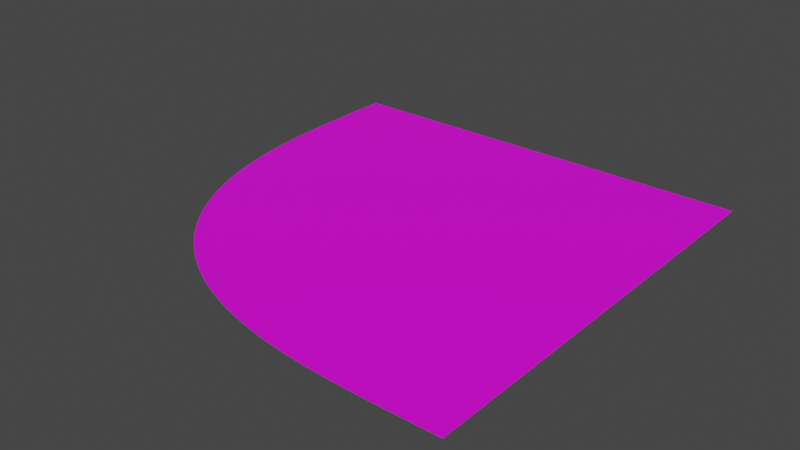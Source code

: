 # Source: turn.blend  (saved by Blender 2.81.16; exported with 4.5.12 LTS)
import bpy
from mathutils import Matrix  # noqa: F401  (used for matrix-valued properties, if any)

bpy.ops.wm.read_factory_settings(use_empty=True)
scene = bpy.context.scene
scene.name = 'Scene'

# ---- images (referenced by path relative to the original .blend; pixels are not part of the script)
import os
ASSET_DIR = os.environ.get("B2B_ASSET_DIR", "")  # directory of the original .blend (textures are referenced by path, not embedded)
HERE = os.path.dirname(os.path.abspath(__file__))  # packed textures are extracted next to this script under _unpacked/

def load_image(name, relpath, width, height, colorspace="sRGB"):
    """Load a texture the original file referenced (path relative to the .blend, or extracted next to this script)."""
    p = next((c for c in (os.path.join(HERE, relpath), os.path.join(ASSET_DIR, relpath)) if relpath and os.path.exists(c)), "")
    if p:
        img = bpy.data.images.load(p, check_existing=True)
        img.name = name
    else:  # same state as the original file: an image datablock whose file is absent (Cycles renders it pink)
        img = bpy.data.images.new(name, width, height)
        img.source = "FILE"
        img.filepath = "//" + (relpath or name)
    img.colorspace_settings.name = colorspace
    return img
img_turn__png = load_image('turn_.png', 'turn_.png', 1024, 1024, 'sRGB')

# ---- materials (node trees are filled in below, after node groups)
mat_material_002 = bpy.data.materials.new('Material.002')
mat_material_002.use_transparent_shadow = False

# ---- material node trees
mat_material_002.use_nodes = True; mat_material_002.node_tree.nodes.clear()
_N = mat_material_002.node_tree.nodes; _L = mat_material_002.node_tree.links
n0 = _N.new('ShaderNodeOutputMaterial'); n0.name = 'Material Output'; n0.location = (300, 300)
n1 = _N.new('ShaderNodeBsdfPrincipled'); n1.name = 'Principled BSDF'; n1.location = (10, 300)
n1.distribution = 'GGX'
n1.subsurface_method = 'BURLEY'
n1.inputs[3].default_value = 1.45
n1.inputs[27].default_value = (0.0, 0.0, 0.0, 1.0)
n1.inputs[28].default_value = 1.0
n2 = _N.new('ShaderNodeTexImage'); n2.name = 'Image Texture'; n2.location = (-280, 280)
n2.image = img_turn__png
_L.new(n1.outputs[0], n0.inputs[0])
_L.new(n2.outputs[0], n1.inputs[0])
n0.is_active_output = True

# ---- world
world_world = bpy.data.worlds.new('World'); scene.world = world_world
world_world.use_nodes = True; world_world.node_tree.nodes.clear()
_N = world_world.node_tree.nodes; _L = world_world.node_tree.links
n0 = _N.new('ShaderNodeOutputWorld'); n0.name = 'World Output'; n0.location = (300, 300)
n1 = _N.new('ShaderNodeBackground'); n1.name = 'Background'; n1.location = (10, 300)
n1.inputs[0].default_value = (0.05088, 0.05088, 0.05088, 1.0)
_L.new(n1.outputs[0], n0.inputs[0])
n0.is_active_output = True
world_world.color = (0.05088, 0.05088, 0.05088)
world_world.use_sun_shadow = False
world_world.sun_shadow_jitter_overblur = 0.0

# ---- meshes
me_plane = bpy.data.meshes.new('Plane')
me_plane.from_pydata([(-1.036, -1.0, 0.0), (-1.036, 1.0, 0.0), (-9.036, 1.0, 0.0), (-9.036, 0.8, 0.0), (-1.836, -1.0, 0.0), (-9.035, 0.7004, 0.0), (-9.029, 0.6009, 0.0), (-9.015, 0.5014, 0.0), (-8.991, 0.402, 0.0), (-8.954, 0.3029, 0.0), (-8.902, 0.2042, 0.0), (-8.831, 0.1062, 0.0), (-8.741, 0.009245, 0.0), (-8.628, -0.08626, 0.0), (-8.492, -0.1798, 0.0), (-8.33, -0.2707, 0.0), (-8.141, -0.3584, 0.0), (-7.925, -0.442, 0.0), (-7.682, -0.5209, 0.0), (-7.413, -0.5943, 0.0), (-7.119, -0.6616, 0.0), (-6.804, -0.7223, 0.0), (-6.469, -0.7763, 0.0), (-6.119, -0.8235, 0.0), (-5.755, -0.864, 0.0), (-5.381, -0.8982, 0.0), (-4.999, -0.9263, 0.0), (-4.611, -0.9489, 0.0), (-4.219, -0.9665, 0.0), (-3.824, -0.9796, 0.0), (-3.428, -0.9889, 0.0), (-3.03, -0.9949, 0.0), (-2.632, -0.9983, 0.0), (-2.234, -0.9997, 0.0)], [], [(0, 1, 2, 3, 5, 6, 7, 8, 9, 10, 11, 12, 13, 14, 15, 16, 17, 18, 19, 20, 21, 22, 23, 24, 25, 26, 27, 28, 29, 30, 31, 32, 33, 4)])
_uv = me_plane.uv_layers.new(name='UVMap')
_uv.uv.foreach_set('vector', [5.011e-05, 5.001e-05, 0.9973, 5.016e-05, 0.9973, 0.9999, 0.8976, 0.9999, 0.8479, 0.9998, 0.7983, 0.9991, 0.7487, 0.9974, 0.6991, 0.9944, 0.6497, 0.9898, 0.6005, 0.9832, 0.5516, 0.9744, 0.5033, 0.9631, 0.4557, 0.949, 0.409, 0.932, 0.3637, 0.9117, 0.32, 0.8881, 0.2783, 0.8611, 0.2389, 0.8308, 0.2024, 0.7971, 0.1688, 0.7604, 0.1385, 0.721, 0.1116, 0.6792, 0.08804, 0.6354, 0.06784, 0.5899, 0.05083, 0.5431, 0.03681, 0.4954, 0.02555, 0.4469, 0.01677, 0.3979, 0.01022, 0.3486, 0.005585, 0.299, 0.002581, 0.2493, 0.0008913, 0.1996, 0.0001782, 0.1498, 5e-05, 0.1])
me_plane.materials.append(mat_material_002)
me_plane.use_remesh_fix_poles = True
me_plane.use_remesh_preserve_attributes = False
me_plane.use_mirror_vertex_groups = False
me_plane.update()

# ---- objects
ob_plane = bpy.data.objects.new('Plane', me_plane)

# ---- transforms, parenting, visibility, modifiers, constraints
ob_plane.location = (1.007, 0.0, 0.0)
ob_plane.scale = (0.2, 0.8, 1.0)
ob_plane.lineart.crease_threshold = 0.0
_vg = ob_plane.vertex_groups.new(name='Group')

# ---- collection membership
scene.collection.objects.link(ob_plane)

# ---- scene / render settings (as saved in the file)
scene.frame_start = 1; scene.frame_end = 250; scene.frame_set(93)
scene.render.engine = 'BLENDER_EEVEE_NEXT'
scene.cycles.use_denoising = False
scene.cycles.samples = 128
scene.cycles.sampling_pattern = 'TABULATED_SOBOL'
scene.cycles.use_adaptive_sampling = False
scene.cycles.use_light_tree = False
scene.view_settings.view_transform = 'Filmic'
bpy.context.view_layer.update()

# ---- added for rendering (the .blend has no active camera and no usable light): camera, sun
cam_auto = bpy.data.cameras.new('AutoCamera')
cam_auto.lens = 50.0
cam_auto.sensor_width = 36.0
cam_auto.clip_end = 1000.0
ob_auto_camera = bpy.data.objects.new('AutoCamera', cam_auto)
scene.collection.objects.link(ob_auto_camera)
ob_auto_camera.location = (2.09354, -2.51225, 1.67484)
ob_auto_camera.rotation_euler = (1.09748, -7.21219e-08, 0.694738)
scene.camera = ob_auto_camera
light_auto_sun = bpy.data.lights.new('AutoSun', 'SUN')
light_auto_sun.energy = 3.0
light_auto_sun.angle = 0.0523599
ob_auto_sun = bpy.data.objects.new('AutoSun', light_auto_sun)
scene.collection.objects.link(ob_auto_sun)
ob_auto_sun.rotation_euler = (0.872665, 0.174533, 0.523599)
bpy.context.view_layer.update()
